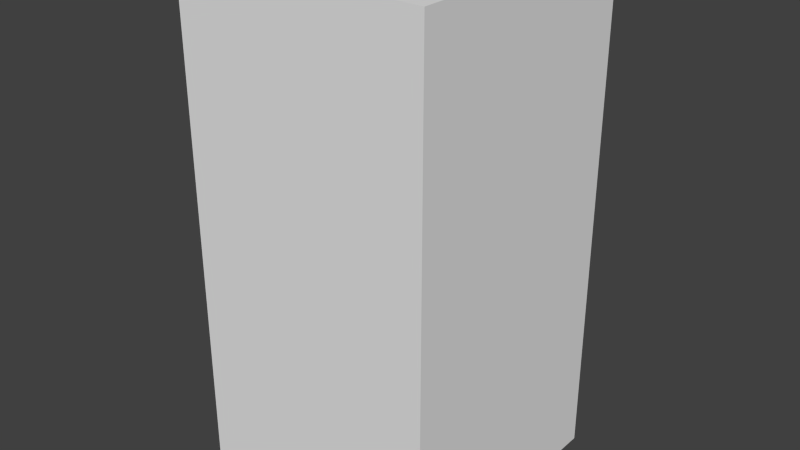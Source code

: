 # Source: greenTreeSeven.blend  (saved by Blender 2.68.0; exported with 4.5.12 LTS)
import bpy
from mathutils import Matrix  # noqa: F401  (used for matrix-valued properties, if any)

bpy.ops.wm.read_factory_settings(use_empty=True)
scene = bpy.context.scene
scene.name = 'Scene'

# ---- collections
col_collection_1 = bpy.data.collections.new('Collection 1'); scene.collection.children.link(col_collection_1)

# ---- world
world_world = bpy.data.worlds.new('World'); scene.world = world_world
world_world.color = (0.05088, 0.05088, 0.05088)
world_world.use_sun_shadow = False
world_world.sun_shadow_jitter_overblur = 0.0
world_world.cycles.sampling_method = 'MANUAL'
world_world.cycles.sample_map_resolution = 256

# ---- meshes
me_greentreeseven = bpy.data.meshes.new('greenTreeSeven')
me_greentreeseven.from_pydata([(-0.5, -0.5, -1.0), (-0.5, 0.5, -1.0), (0.5, 0.5, -1.0), (0.5, -0.5, -1.0), (-0.5, -0.5, 1.0), (-0.5, 0.5, 1.0), (0.5, 0.5, 1.0), (0.5, -0.5, 1.0)], [], [(4, 5, 1, 0), (5, 6, 2, 1), (6, 7, 3, 2), (7, 4, 0, 3), (0, 1, 2, 3), (7, 6, 5, 4)])
me_greentreeseven.use_remesh_preserve_volume = False
me_greentreeseven.use_remesh_preserve_attributes = False
me_greentreeseven.use_mirror_vertex_groups = False
me_greentreeseven.update()

# ---- objects
ob_greentreeseven = bpy.data.objects.new('greenTreeSeven', me_greentreeseven)

# ---- transforms, parenting, visibility, modifiers, constraints
ob_greentreeseven.location = (0.0, 0.0, 0.0)
ob_greentreeseven.lineart.crease_threshold = 0.0

# ---- collection membership
col_collection_1.objects.link(ob_greentreeseven)

# ---- scene / render settings (as saved in the file)
scene.frame_start = 1; scene.frame_end = 250; scene.frame_set(1)
scene.render.engine = 'BLENDER_EEVEE_NEXT'
scene.render.image_settings.color_mode = 'RGB'
scene.render.image_settings.compression = 90
scene.render.resolution_percentage = 50
scene.render.dither_intensity = 0.0
scene.cycles.use_denoising = False
scene.cycles.samples = 10
scene.cycles.sampling_pattern = 'TABULATED_SOBOL'
scene.cycles.light_sampling_threshold = 0.0
scene.cycles.use_adaptive_sampling = False
scene.cycles.use_light_tree = False
scene.cycles.blur_glossy = 0.0
scene.cycles.volume_bounces = 1
scene.cycles.pixel_filter_type = 'GAUSSIAN'
scene.cycles.sample_clamp_indirect = 0.0
scene.view_settings.view_transform = 'Standard'
bpy.context.view_layer.update()

# ---- added for rendering (the .blend has no active camera and no usable light): camera, sun
cam_auto = bpy.data.cameras.new('AutoCamera')
cam_auto.lens = 50.0
cam_auto.sensor_width = 36.0
cam_auto.clip_end = 1000.0
ob_auto_camera = bpy.data.objects.new('AutoCamera', cam_auto)
scene.collection.objects.link(ob_auto_camera)
ob_auto_camera.location = (2.26633, -2.71959, 1.81306)
ob_auto_camera.rotation_euler = (1.09748, -7.21219e-08, 0.694738)
scene.camera = ob_auto_camera
light_auto_sun = bpy.data.lights.new('AutoSun', 'SUN')
light_auto_sun.energy = 3.0
light_auto_sun.angle = 0.0523599
ob_auto_sun = bpy.data.objects.new('AutoSun', light_auto_sun)
scene.collection.objects.link(ob_auto_sun)
ob_auto_sun.rotation_euler = (0.872665, 0.174533, 0.523599)
bpy.context.view_layer.update()
